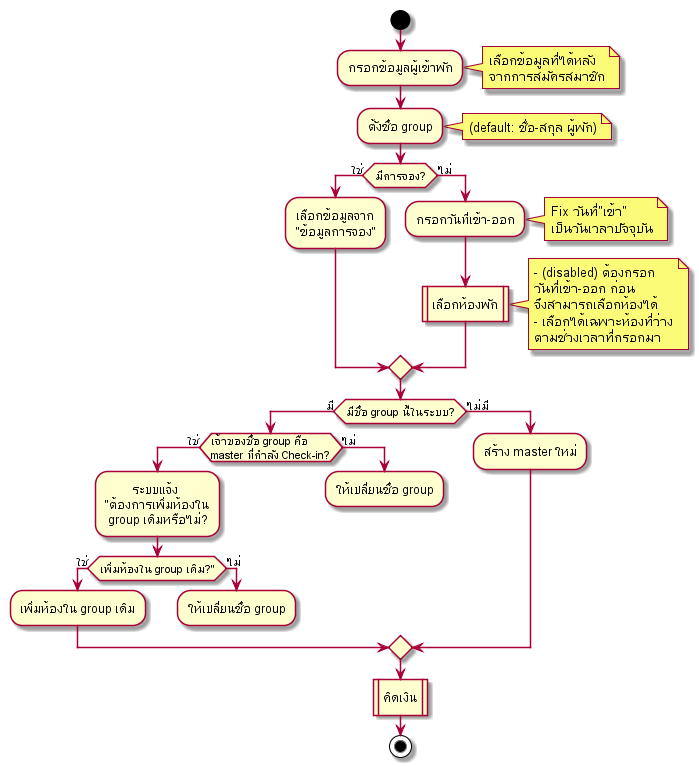

The diagram above was rendered by PlantUML. Its source (embedded in the PNG):
@startuml
start

:กรอกข้อมูลผู้เข้าพัก;
note right 
    เลือกข้อมูลที่ได้หลัง
    จากการสมัครสมาชิก
endnote

:ตั้งชื่อ group;
note right: (default: ชื่อ-สกุล ผู้พัก)

if (มีการจอง?) then (ใช่)
    :เลือกข้อมูลจาก\n"ข้อมูลการจอง";
else (ไม่)
    :กรอกวันที่เข้า-ออก;
    note right
        Fix วันที่"เข้า"
        เป็นวันเวลาปัจจุบัน
    endnote

    :เลือกห้องพัก|
    note right
        - (disabled) ต้องกรอก
        วันที่เข้า-ออก ก่อน
        จึงสามารถเลือกห้องได้
        - เลือกได้เฉพาะห้องที่ว่าง
        ตามช่วงเวลาที่กรอกมา
    endnote

endif
  
if (มีชื่อ group นี้ในระบบ?) then (มี)
    if (เจ้าของชื่อ group คือ\nmaster ที่กำลัง Check-in?) then (ใช่)
        :         ระบบแจ้ง\n"ต้องการเพิ่มห้องใน\n group เดิมหรือไม่?;
        if (เพิ่มห้องใน group เดิม?") then (ใช่)
        :เพิ่มห้องใน group เดิม;
        else (ไม่)
            :ให้เปลี่ยนชื่อ group;
            detach
        endif
    else (ไม่)
        :ให้เปลี่ยนชื่อ group;
        detach
    endif
else (ไม่มี)
    :สร้าง master ใหม่;    
endif

:คิดเงิน|
stop
@enduml